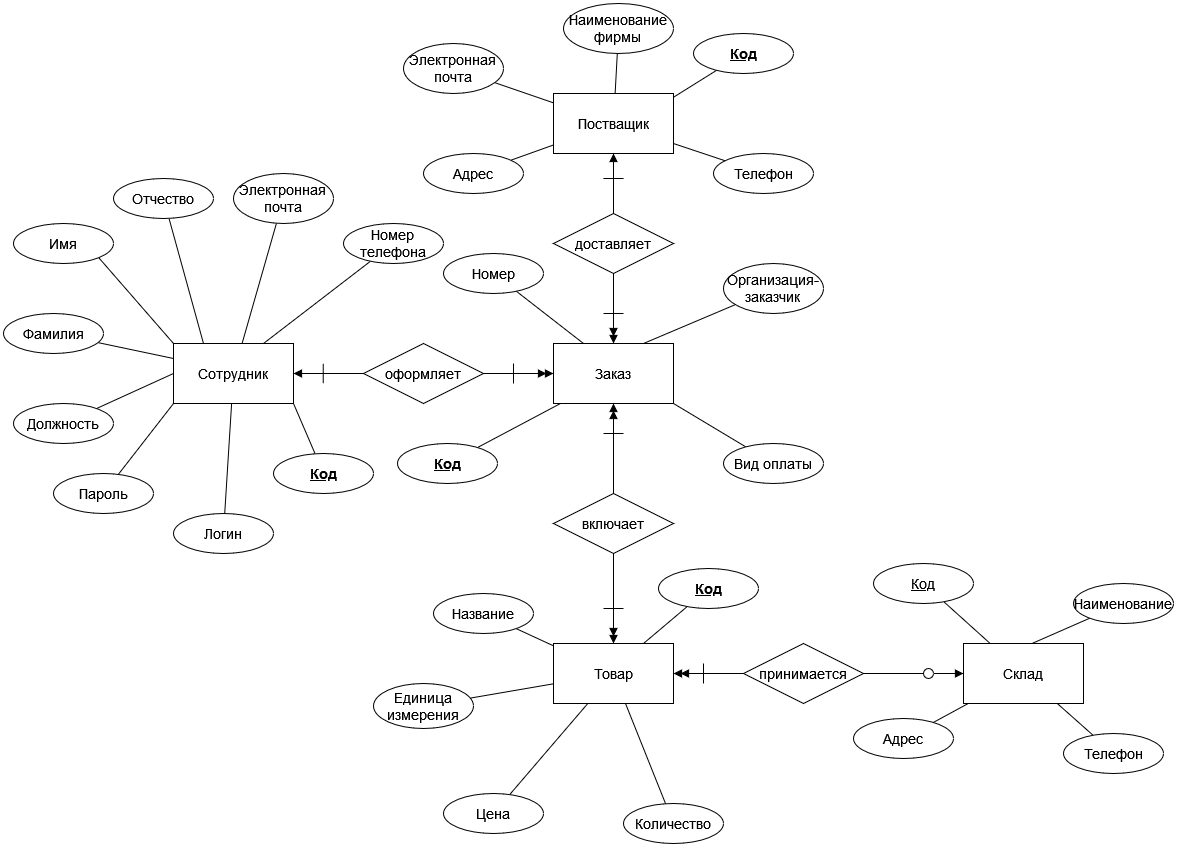

The diagram above was exported from draw.io. Its source (the exported page's mxGraphModel, read from the mxfile embedded in the PNG):
<mxGraphModel dx="819" dy="1600" grid="1" gridSize="10" guides="1" tooltips="1" connect="1" arrows="1" fold="1" page="1" pageScale="1" pageWidth="827" pageHeight="1169" math="0" shadow="0">
  <root>
    <mxCell id="0" />
    <mxCell id="1" parent="0" />
    <mxCell id="U-RPilOY57-ElZwTmUOu-67" style="orthogonalLoop=1;jettySize=auto;html=1;exitX=1;exitY=1;exitDx=0;exitDy=0;fontSize=14;endArrow=none;endFill=0;strokeColor=default;" parent="1" source="U-RPilOY57-ElZwTmUOu-1" target="U-RPilOY57-ElZwTmUOu-37" edge="1">
      <mxGeometry relative="1" as="geometry" />
    </mxCell>
    <mxCell id="U-RPilOY57-ElZwTmUOu-68" style="orthogonalLoop=1;jettySize=auto;html=1;fontSize=14;endArrow=none;endFill=0;rounded=0;" parent="1" source="U-RPilOY57-ElZwTmUOu-1" target="U-RPilOY57-ElZwTmUOu-54" edge="1">
      <mxGeometry relative="1" as="geometry" />
    </mxCell>
    <mxCell id="U-RPilOY57-ElZwTmUOu-69" style="edgeStyle=none;rounded=0;orthogonalLoop=1;jettySize=auto;html=1;exitX=0;exitY=1;exitDx=0;exitDy=0;strokeColor=default;fontSize=14;endArrow=none;endFill=0;" parent="1" source="U-RPilOY57-ElZwTmUOu-1" target="U-RPilOY57-ElZwTmUOu-41" edge="1">
      <mxGeometry relative="1" as="geometry" />
    </mxCell>
    <mxCell id="U-RPilOY57-ElZwTmUOu-70" style="edgeStyle=none;rounded=0;orthogonalLoop=1;jettySize=auto;html=1;exitX=0;exitY=0.5;exitDx=0;exitDy=0;strokeColor=default;fontSize=14;endArrow=none;endFill=0;" parent="1" source="U-RPilOY57-ElZwTmUOu-1" target="U-RPilOY57-ElZwTmUOu-45" edge="1">
      <mxGeometry relative="1" as="geometry" />
    </mxCell>
    <mxCell id="U-RPilOY57-ElZwTmUOu-71" style="edgeStyle=none;rounded=0;orthogonalLoop=1;jettySize=auto;html=1;exitX=0;exitY=0.25;exitDx=0;exitDy=0;strokeColor=default;fontSize=14;endArrow=none;endFill=0;" parent="1" source="U-RPilOY57-ElZwTmUOu-1" target="U-RPilOY57-ElZwTmUOu-43" edge="1">
      <mxGeometry relative="1" as="geometry" />
    </mxCell>
    <mxCell id="U-RPilOY57-ElZwTmUOu-72" style="edgeStyle=none;rounded=0;orthogonalLoop=1;jettySize=auto;html=1;exitX=0;exitY=0;exitDx=0;exitDy=0;entryX=1;entryY=1;entryDx=0;entryDy=0;strokeColor=default;fontSize=14;endArrow=none;endFill=0;" parent="1" source="U-RPilOY57-ElZwTmUOu-1" target="U-RPilOY57-ElZwTmUOu-42" edge="1">
      <mxGeometry relative="1" as="geometry" />
    </mxCell>
    <mxCell id="U-RPilOY57-ElZwTmUOu-73" style="edgeStyle=none;rounded=0;orthogonalLoop=1;jettySize=auto;html=1;exitX=0.25;exitY=0;exitDx=0;exitDy=0;strokeColor=default;fontSize=14;endArrow=none;endFill=0;" parent="1" source="U-RPilOY57-ElZwTmUOu-1" target="U-RPilOY57-ElZwTmUOu-47" edge="1">
      <mxGeometry relative="1" as="geometry" />
    </mxCell>
    <mxCell id="U-RPilOY57-ElZwTmUOu-74" style="edgeStyle=none;rounded=0;orthogonalLoop=1;jettySize=auto;html=1;strokeColor=default;fontSize=14;endArrow=none;endFill=0;" parent="1" source="U-RPilOY57-ElZwTmUOu-1" target="U-RPilOY57-ElZwTmUOu-44" edge="1">
      <mxGeometry relative="1" as="geometry" />
    </mxCell>
    <mxCell id="U-RPilOY57-ElZwTmUOu-75" style="edgeStyle=none;rounded=0;orthogonalLoop=1;jettySize=auto;html=1;exitX=0.75;exitY=0;exitDx=0;exitDy=0;strokeColor=default;fontSize=14;endArrow=none;endFill=0;" parent="1" source="U-RPilOY57-ElZwTmUOu-1" target="U-RPilOY57-ElZwTmUOu-46" edge="1">
      <mxGeometry relative="1" as="geometry" />
    </mxCell>
    <mxCell id="U-RPilOY57-ElZwTmUOu-1" value="Сотрудник" style="rounded=0;whiteSpace=wrap;html=1;fontSize=14;" parent="1" vertex="1">
      <mxGeometry x="190" y="270" width="120" height="60" as="geometry" />
    </mxCell>
    <mxCell id="U-RPilOY57-ElZwTmUOu-5" value="" style="edgeStyle=orthogonalEdgeStyle;rounded=0;orthogonalLoop=1;jettySize=auto;html=1;fontSize=14;endArrow=block;endFill=1;" parent="1" source="U-RPilOY57-ElZwTmUOu-2" target="U-RPilOY57-ElZwTmUOu-1" edge="1">
      <mxGeometry relative="1" as="geometry" />
    </mxCell>
    <mxCell id="U-RPilOY57-ElZwTmUOu-8" style="edgeStyle=orthogonalEdgeStyle;rounded=0;orthogonalLoop=1;jettySize=auto;html=1;fontSize=14;endArrow=doubleBlock;endFill=1;startArrow=none;" parent="1" source="U-RPilOY57-ElZwTmUOu-2" target="U-RPilOY57-ElZwTmUOu-7" edge="1">
      <mxGeometry relative="1" as="geometry">
        <mxPoint x="540" y="300" as="sourcePoint" />
      </mxGeometry>
    </mxCell>
    <mxCell id="U-RPilOY57-ElZwTmUOu-2" value="оформляет" style="shape=rhombus;perimeter=rhombusPerimeter;whiteSpace=wrap;html=1;align=center;fontSize=14;" parent="1" vertex="1">
      <mxGeometry x="380" y="270" width="120" height="60" as="geometry" />
    </mxCell>
    <mxCell id="U-RPilOY57-ElZwTmUOu-77" style="edgeStyle=none;rounded=0;orthogonalLoop=1;jettySize=auto;html=1;exitX=0.25;exitY=0;exitDx=0;exitDy=0;strokeColor=default;fontSize=14;endArrow=none;endFill=0;" parent="1" source="U-RPilOY57-ElZwTmUOu-7" target="U-RPilOY57-ElZwTmUOu-52" edge="1">
      <mxGeometry relative="1" as="geometry" />
    </mxCell>
    <mxCell id="U-RPilOY57-ElZwTmUOu-79" style="edgeStyle=none;rounded=0;orthogonalLoop=1;jettySize=auto;html=1;exitX=0.75;exitY=0;exitDx=0;exitDy=0;strokeColor=default;fontSize=14;endArrow=none;endFill=0;" parent="1" source="U-RPilOY57-ElZwTmUOu-7" target="U-RPilOY57-ElZwTmUOu-49" edge="1">
      <mxGeometry relative="1" as="geometry" />
    </mxCell>
    <mxCell id="U-RPilOY57-ElZwTmUOu-80" style="edgeStyle=none;rounded=0;orthogonalLoop=1;jettySize=auto;html=1;exitX=1;exitY=0;exitDx=0;exitDy=0;strokeColor=default;fontSize=14;endArrow=none;endFill=0;" parent="1" source="U-RPilOY57-ElZwTmUOu-7" target="U-RPilOY57-ElZwTmUOu-38" edge="1">
      <mxGeometry relative="1" as="geometry" />
    </mxCell>
    <mxCell id="U-RPilOY57-ElZwTmUOu-82" style="edgeStyle=none;rounded=0;orthogonalLoop=1;jettySize=auto;html=1;exitX=1;exitY=1;exitDx=0;exitDy=0;strokeColor=default;fontSize=14;endArrow=none;endFill=0;" parent="1" source="U-RPilOY57-ElZwTmUOu-7" target="U-RPilOY57-ElZwTmUOu-51" edge="1">
      <mxGeometry relative="1" as="geometry" />
    </mxCell>
    <mxCell id="U-RPilOY57-ElZwTmUOu-7" value="Заказ" style="rounded=0;whiteSpace=wrap;html=1;fontSize=14;" parent="1" vertex="1">
      <mxGeometry x="570" y="270" width="120" height="60" as="geometry" />
    </mxCell>
    <mxCell id="U-RPilOY57-ElZwTmUOu-83" style="edgeStyle=none;rounded=0;orthogonalLoop=1;jettySize=auto;html=1;strokeColor=default;fontSize=14;endArrow=none;endFill=0;" parent="1" source="U-RPilOY57-ElZwTmUOu-16" target="U-RPilOY57-ElZwTmUOu-55" edge="1">
      <mxGeometry relative="1" as="geometry" />
    </mxCell>
    <mxCell id="U-RPilOY57-ElZwTmUOu-84" style="edgeStyle=none;rounded=0;orthogonalLoop=1;jettySize=auto;html=1;strokeColor=default;fontSize=14;endArrow=none;endFill=0;" parent="1" source="U-RPilOY57-ElZwTmUOu-16" target="U-RPilOY57-ElZwTmUOu-53" edge="1">
      <mxGeometry relative="1" as="geometry" />
    </mxCell>
    <mxCell id="U-RPilOY57-ElZwTmUOu-85" style="edgeStyle=none;rounded=0;orthogonalLoop=1;jettySize=auto;html=1;strokeColor=default;fontSize=14;endArrow=none;endFill=0;" parent="1" source="U-RPilOY57-ElZwTmUOu-16" target="U-RPilOY57-ElZwTmUOu-58" edge="1">
      <mxGeometry relative="1" as="geometry" />
    </mxCell>
    <mxCell id="U-RPilOY57-ElZwTmUOu-86" style="edgeStyle=none;rounded=0;orthogonalLoop=1;jettySize=auto;html=1;exitX=0.25;exitY=1;exitDx=0;exitDy=0;strokeColor=default;fontSize=14;endArrow=none;endFill=0;" parent="1" source="U-RPilOY57-ElZwTmUOu-16" target="U-RPilOY57-ElZwTmUOu-39" edge="1">
      <mxGeometry relative="1" as="geometry" />
    </mxCell>
    <mxCell id="U-RPilOY57-ElZwTmUOu-87" style="edgeStyle=none;rounded=0;orthogonalLoop=1;jettySize=auto;html=1;strokeColor=default;fontSize=14;endArrow=none;endFill=0;" parent="1" source="U-RPilOY57-ElZwTmUOu-16" target="U-RPilOY57-ElZwTmUOu-57" edge="1">
      <mxGeometry relative="1" as="geometry" />
    </mxCell>
    <mxCell id="U-RPilOY57-ElZwTmUOu-16" value="Постващик" style="rounded=0;whiteSpace=wrap;html=1;fontSize=14;" parent="1" vertex="1">
      <mxGeometry x="570" y="20" width="120" height="60" as="geometry" />
    </mxCell>
    <mxCell id="U-RPilOY57-ElZwTmUOu-17" value="" style="edgeStyle=orthogonalEdgeStyle;rounded=0;orthogonalLoop=1;jettySize=auto;html=1;fontSize=14;endArrow=block;endFill=1;" parent="1" source="U-RPilOY57-ElZwTmUOu-19" target="U-RPilOY57-ElZwTmUOu-16" edge="1">
      <mxGeometry relative="1" as="geometry" />
    </mxCell>
    <mxCell id="U-RPilOY57-ElZwTmUOu-117" style="edgeStyle=none;rounded=0;orthogonalLoop=1;jettySize=auto;html=1;strokeColor=default;fontSize=14;endArrow=doubleBlock;endFill=1;" parent="1" source="U-RPilOY57-ElZwTmUOu-19" target="U-RPilOY57-ElZwTmUOu-7" edge="1">
      <mxGeometry relative="1" as="geometry" />
    </mxCell>
    <mxCell id="U-RPilOY57-ElZwTmUOu-19" value="доставляет" style="shape=rhombus;perimeter=rhombusPerimeter;whiteSpace=wrap;html=1;align=center;fontSize=14;" parent="1" vertex="1">
      <mxGeometry x="570" y="140" width="120" height="60" as="geometry" />
    </mxCell>
    <mxCell id="U-RPilOY57-ElZwTmUOu-26" style="edgeStyle=orthogonalEdgeStyle;rounded=0;orthogonalLoop=1;jettySize=auto;html=1;fontSize=14;endArrow=doubleBlock;endFill=1;" parent="1" source="U-RPilOY57-ElZwTmUOu-27" target="U-RPilOY57-ElZwTmUOu-28" edge="1">
      <mxGeometry relative="1" as="geometry" />
    </mxCell>
    <mxCell id="U-RPilOY57-ElZwTmUOu-118" style="edgeStyle=none;rounded=0;orthogonalLoop=1;jettySize=auto;html=1;entryX=0.5;entryY=1;entryDx=0;entryDy=0;strokeColor=default;fontSize=14;endArrow=doubleBlock;endFill=1;startArrow=none;" parent="1" source="U-RPilOY57-ElZwTmUOu-27" target="U-RPilOY57-ElZwTmUOu-7" edge="1">
      <mxGeometry relative="1" as="geometry">
        <mxPoint x="630" y="360" as="sourcePoint" />
      </mxGeometry>
    </mxCell>
    <mxCell id="U-RPilOY57-ElZwTmUOu-27" value="включает" style="shape=rhombus;perimeter=rhombusPerimeter;whiteSpace=wrap;html=1;align=center;fontSize=14;" parent="1" vertex="1">
      <mxGeometry x="570" y="420" width="120" height="60" as="geometry" />
    </mxCell>
    <mxCell id="U-RPilOY57-ElZwTmUOu-88" style="edgeStyle=none;rounded=0;orthogonalLoop=1;jettySize=auto;html=1;strokeColor=default;fontSize=14;endArrow=none;endFill=0;" parent="1" source="U-RPilOY57-ElZwTmUOu-28" target="U-RPilOY57-ElZwTmUOu-60" edge="1">
      <mxGeometry relative="1" as="geometry" />
    </mxCell>
    <mxCell id="U-RPilOY57-ElZwTmUOu-89" style="edgeStyle=none;rounded=0;orthogonalLoop=1;jettySize=auto;html=1;exitX=0.75;exitY=0;exitDx=0;exitDy=0;strokeColor=default;fontSize=14;endArrow=none;endFill=0;" parent="1" source="U-RPilOY57-ElZwTmUOu-28" target="U-RPilOY57-ElZwTmUOu-40" edge="1">
      <mxGeometry relative="1" as="geometry" />
    </mxCell>
    <mxCell id="U-RPilOY57-ElZwTmUOu-90" style="edgeStyle=none;rounded=0;orthogonalLoop=1;jettySize=auto;html=1;strokeColor=default;fontSize=14;endArrow=none;endFill=0;" parent="1" source="U-RPilOY57-ElZwTmUOu-28" target="U-RPilOY57-ElZwTmUOu-59" edge="1">
      <mxGeometry relative="1" as="geometry" />
    </mxCell>
    <mxCell id="U-RPilOY57-ElZwTmUOu-91" style="edgeStyle=none;rounded=0;orthogonalLoop=1;jettySize=auto;html=1;strokeColor=default;fontSize=14;endArrow=none;endFill=0;" parent="1" source="U-RPilOY57-ElZwTmUOu-28" target="U-RPilOY57-ElZwTmUOu-61" edge="1">
      <mxGeometry relative="1" as="geometry" />
    </mxCell>
    <mxCell id="U-RPilOY57-ElZwTmUOu-92" style="edgeStyle=none;rounded=0;orthogonalLoop=1;jettySize=auto;html=1;strokeColor=default;fontSize=14;endArrow=none;endFill=0;" parent="1" source="U-RPilOY57-ElZwTmUOu-28" target="U-RPilOY57-ElZwTmUOu-62" edge="1">
      <mxGeometry relative="1" as="geometry" />
    </mxCell>
    <mxCell id="U-RPilOY57-ElZwTmUOu-28" value="Товар" style="rounded=0;whiteSpace=wrap;html=1;fontSize=14;" parent="1" vertex="1">
      <mxGeometry x="570" y="570" width="120" height="60" as="geometry" />
    </mxCell>
    <mxCell id="U-RPilOY57-ElZwTmUOu-37" value="Код" style="ellipse;whiteSpace=wrap;html=1;align=center;fontStyle=5;fontSize=14;" parent="1" vertex="1">
      <mxGeometry x="290" y="380" width="100" height="40" as="geometry" />
    </mxCell>
    <mxCell id="U-RPilOY57-ElZwTmUOu-38" value="Код" style="ellipse;whiteSpace=wrap;html=1;align=center;fontStyle=5;fontSize=14;" parent="1" vertex="1">
      <mxGeometry x="414" y="370" width="100" height="40" as="geometry" />
    </mxCell>
    <mxCell id="U-RPilOY57-ElZwTmUOu-39" value="Код" style="ellipse;whiteSpace=wrap;html=1;align=center;fontStyle=5;fontSize=14;" parent="1" vertex="1">
      <mxGeometry x="710" y="-40" width="100" height="40" as="geometry" />
    </mxCell>
    <mxCell id="U-RPilOY57-ElZwTmUOu-40" value="Код" style="ellipse;whiteSpace=wrap;html=1;align=center;fontStyle=5;fontSize=14;" parent="1" vertex="1">
      <mxGeometry x="675" y="495" width="100" height="40" as="geometry" />
    </mxCell>
    <mxCell id="U-RPilOY57-ElZwTmUOu-41" value="Пароль" style="ellipse;whiteSpace=wrap;html=1;align=center;fontSize=14;" parent="1" vertex="1">
      <mxGeometry x="70" y="400" width="100" height="40" as="geometry" />
    </mxCell>
    <mxCell id="U-RPilOY57-ElZwTmUOu-42" value="Имя" style="ellipse;whiteSpace=wrap;html=1;align=center;fontSize=14;" parent="1" vertex="1">
      <mxGeometry x="30" y="150" width="100" height="40" as="geometry" />
    </mxCell>
    <mxCell id="U-RPilOY57-ElZwTmUOu-43" value="Фамилия" style="ellipse;whiteSpace=wrap;html=1;align=center;fontSize=14;" parent="1" vertex="1">
      <mxGeometry x="20" y="240" width="100" height="40" as="geometry" />
    </mxCell>
    <mxCell id="U-RPilOY57-ElZwTmUOu-44" value="Электронная&lt;br&gt;почта" style="ellipse;whiteSpace=wrap;html=1;align=center;fontSize=14;" parent="1" vertex="1">
      <mxGeometry x="250" y="100" width="100" height="50" as="geometry" />
    </mxCell>
    <mxCell id="U-RPilOY57-ElZwTmUOu-45" value="Должность" style="ellipse;whiteSpace=wrap;html=1;align=center;fontSize=14;" parent="1" vertex="1">
      <mxGeometry x="30" y="330" width="100" height="40" as="geometry" />
    </mxCell>
    <mxCell id="U-RPilOY57-ElZwTmUOu-46" value="Номер&lt;br&gt;телефона" style="ellipse;whiteSpace=wrap;html=1;align=center;fontSize=14;" parent="1" vertex="1">
      <mxGeometry x="360" y="150" width="100" height="40" as="geometry" />
    </mxCell>
    <mxCell id="U-RPilOY57-ElZwTmUOu-47" value="Отчество" style="ellipse;whiteSpace=wrap;html=1;align=center;fontSize=14;" parent="1" vertex="1">
      <mxGeometry x="130" y="105" width="100" height="40" as="geometry" />
    </mxCell>
    <mxCell id="U-RPilOY57-ElZwTmUOu-49" value="&lt;div&gt;Организация-&lt;/div&gt;&lt;div&gt;заказчик&lt;br&gt;&lt;/div&gt;" style="ellipse;whiteSpace=wrap;html=1;align=center;fontSize=14;" parent="1" vertex="1">
      <mxGeometry x="740" y="190" width="100" height="50" as="geometry" />
    </mxCell>
    <mxCell id="U-RPilOY57-ElZwTmUOu-51" value="Вид оплаты" style="ellipse;whiteSpace=wrap;html=1;align=center;fontSize=14;" parent="1" vertex="1">
      <mxGeometry x="740" y="370" width="100" height="40" as="geometry" />
    </mxCell>
    <mxCell id="U-RPilOY57-ElZwTmUOu-52" value="Номер" style="ellipse;whiteSpace=wrap;html=1;align=center;fontSize=14;" parent="1" vertex="1">
      <mxGeometry x="460" y="180" width="100" height="40" as="geometry" />
    </mxCell>
    <mxCell id="U-RPilOY57-ElZwTmUOu-53" value="Электронная&lt;br&gt;почта" style="ellipse;whiteSpace=wrap;html=1;align=center;fontSize=14;" parent="1" vertex="1">
      <mxGeometry x="420" y="-30" width="100" height="50" as="geometry" />
    </mxCell>
    <mxCell id="U-RPilOY57-ElZwTmUOu-54" value="Логин" style="ellipse;whiteSpace=wrap;html=1;align=center;fontSize=14;" parent="1" vertex="1">
      <mxGeometry x="190" y="440" width="100" height="40" as="geometry" />
    </mxCell>
    <mxCell id="U-RPilOY57-ElZwTmUOu-55" value="Наименование&lt;br&gt;фирмы" style="ellipse;whiteSpace=wrap;html=1;align=center;fontSize=14;" parent="1" vertex="1">
      <mxGeometry x="580" y="-70" width="110" height="50" as="geometry" />
    </mxCell>
    <mxCell id="U-RPilOY57-ElZwTmUOu-57" value="Телефон" style="ellipse;whiteSpace=wrap;html=1;align=center;fontSize=14;" parent="1" vertex="1">
      <mxGeometry x="730" y="80" width="100" height="40" as="geometry" />
    </mxCell>
    <mxCell id="U-RPilOY57-ElZwTmUOu-58" value="Адрес" style="ellipse;whiteSpace=wrap;html=1;align=center;fontSize=14;" parent="1" vertex="1">
      <mxGeometry x="440" y="80" width="100" height="40" as="geometry" />
    </mxCell>
    <mxCell id="U-RPilOY57-ElZwTmUOu-59" value="Количество" style="ellipse;whiteSpace=wrap;html=1;align=center;fontSize=14;" parent="1" vertex="1">
      <mxGeometry x="640" y="730" width="100" height="40" as="geometry" />
    </mxCell>
    <mxCell id="U-RPilOY57-ElZwTmUOu-60" value="Название" style="ellipse;whiteSpace=wrap;html=1;align=center;fontSize=14;" parent="1" vertex="1">
      <mxGeometry x="450" y="520" width="100" height="40" as="geometry" />
    </mxCell>
    <mxCell id="U-RPilOY57-ElZwTmUOu-61" value="Единица&lt;br&gt;измерения" style="ellipse;whiteSpace=wrap;html=1;align=center;fontSize=14;" parent="1" vertex="1">
      <mxGeometry x="390" y="610" width="100" height="45" as="geometry" />
    </mxCell>
    <mxCell id="U-RPilOY57-ElZwTmUOu-62" value="Цена" style="ellipse;whiteSpace=wrap;html=1;align=center;fontSize=14;" parent="1" vertex="1">
      <mxGeometry x="460" y="720" width="100" height="40" as="geometry" />
    </mxCell>
    <mxCell id="U-RPilOY57-ElZwTmUOu-103" value="" style="endArrow=none;html=1;rounded=0;strokeColor=default;fontSize=14;" parent="1" edge="1">
      <mxGeometry width="50" height="50" relative="1" as="geometry">
        <mxPoint x="339.73" y="310" as="sourcePoint" />
        <mxPoint x="339.73" y="290" as="targetPoint" />
      </mxGeometry>
    </mxCell>
    <mxCell id="U-RPilOY57-ElZwTmUOu-106" value="" style="endArrow=none;html=1;rounded=0;strokeColor=default;fontSize=14;" parent="1" edge="1">
      <mxGeometry width="50" height="50" relative="1" as="geometry">
        <mxPoint x="640" y="535" as="sourcePoint" />
        <mxPoint x="620" y="535" as="targetPoint" />
      </mxGeometry>
    </mxCell>
    <mxCell id="U-RPilOY57-ElZwTmUOu-125" value="" style="endArrow=none;html=1;rounded=0;strokeColor=default;fontSize=14;" parent="1" edge="1">
      <mxGeometry width="50" height="50" relative="1" as="geometry">
        <mxPoint x="619.9" y="105" as="sourcePoint" />
        <mxPoint x="640.09" y="105" as="targetPoint" />
        <Array as="points">
          <mxPoint x="640.09" y="105" />
        </Array>
      </mxGeometry>
    </mxCell>
    <mxCell id="U-RPilOY57-ElZwTmUOu-130" style="edgeStyle=none;rounded=0;orthogonalLoop=1;jettySize=auto;html=1;exitX=0;exitY=0.5;exitDx=0;exitDy=0;strokeColor=default;fontSize=14;endArrow=none;endFill=0;" parent="1" source="U-RPilOY57-ElZwTmUOu-134" target="U-RPilOY57-ElZwTmUOu-140" edge="1">
      <mxGeometry relative="1" as="geometry" />
    </mxCell>
    <mxCell id="U-RPilOY57-ElZwTmUOu-131" style="edgeStyle=none;rounded=0;orthogonalLoop=1;jettySize=auto;html=1;strokeColor=default;fontSize=14;endArrow=none;endFill=0;" parent="1" source="U-RPilOY57-ElZwTmUOu-134" target="U-RPilOY57-ElZwTmUOu-138" edge="1">
      <mxGeometry relative="1" as="geometry" />
    </mxCell>
    <mxCell id="U-RPilOY57-ElZwTmUOu-132" style="edgeStyle=none;rounded=0;orthogonalLoop=1;jettySize=auto;html=1;strokeColor=default;fontSize=14;endArrow=none;endFill=0;" parent="1" source="U-RPilOY57-ElZwTmUOu-134" target="U-RPilOY57-ElZwTmUOu-137" edge="1">
      <mxGeometry relative="1" as="geometry" />
    </mxCell>
    <mxCell id="U-RPilOY57-ElZwTmUOu-133" style="edgeStyle=none;rounded=0;orthogonalLoop=1;jettySize=auto;html=1;strokeColor=default;fontSize=14;endArrow=none;endFill=0;" parent="1" source="U-RPilOY57-ElZwTmUOu-134" target="U-RPilOY57-ElZwTmUOu-139" edge="1">
      <mxGeometry relative="1" as="geometry" />
    </mxCell>
    <mxCell id="U-RPilOY57-ElZwTmUOu-134" value="Склад" style="rounded=0;whiteSpace=wrap;html=1;fontSize=14;" parent="1" vertex="1">
      <mxGeometry x="980" y="570" width="120" height="60" as="geometry" />
    </mxCell>
    <mxCell id="U-RPilOY57-ElZwTmUOu-135" value="" style="edgeStyle=orthogonalEdgeStyle;rounded=0;orthogonalLoop=1;jettySize=auto;html=1;fontSize=14;endArrow=block;endFill=1;startArrow=none;" parent="1" source="nFrleBQj7UvrTJ8MlhhO-7" target="U-RPilOY57-ElZwTmUOu-134" edge="1">
      <mxGeometry relative="1" as="geometry" />
    </mxCell>
    <mxCell id="U-RPilOY57-ElZwTmUOu-142" style="edgeStyle=none;rounded=0;orthogonalLoop=1;jettySize=auto;html=1;strokeColor=default;fontSize=14;endArrow=doubleBlock;endFill=1;startArrow=none;" parent="1" source="U-RPilOY57-ElZwTmUOu-136" edge="1">
      <mxGeometry relative="1" as="geometry">
        <mxPoint x="720" y="600" as="sourcePoint" />
        <mxPoint x="690" y="600" as="targetPoint" />
      </mxGeometry>
    </mxCell>
    <mxCell id="U-RPilOY57-ElZwTmUOu-136" value="принимается" style="shape=rhombus;perimeter=rhombusPerimeter;whiteSpace=wrap;html=1;align=center;fontSize=14;" parent="1" vertex="1">
      <mxGeometry x="760" y="570" width="120" height="60" as="geometry" />
    </mxCell>
    <mxCell id="U-RPilOY57-ElZwTmUOu-137" value="Адрес" style="ellipse;whiteSpace=wrap;html=1;align=center;fontSize=14;" parent="1" vertex="1">
      <mxGeometry x="870" y="645" width="100" height="40" as="geometry" />
    </mxCell>
    <mxCell id="U-RPilOY57-ElZwTmUOu-138" value="Код" style="ellipse;whiteSpace=wrap;html=1;align=center;fontStyle=4;fontSize=14;" parent="1" vertex="1">
      <mxGeometry x="890" y="490" width="100" height="40" as="geometry" />
    </mxCell>
    <mxCell id="U-RPilOY57-ElZwTmUOu-139" value="Телефон" style="ellipse;whiteSpace=wrap;html=1;align=center;fontSize=14;" parent="1" vertex="1">
      <mxGeometry x="1080" y="660" width="100" height="40" as="geometry" />
    </mxCell>
    <mxCell id="U-RPilOY57-ElZwTmUOu-140" value="Наименование" style="ellipse;whiteSpace=wrap;html=1;align=center;fontSize=14;" parent="1" vertex="1">
      <mxGeometry x="1090" y="510" width="100" height="40" as="geometry" />
    </mxCell>
    <mxCell id="nFrleBQj7UvrTJ8MlhhO-3" value="" style="endArrow=none;html=1;rounded=0;strokeColor=default;fontSize=14;" edge="1" parent="1">
      <mxGeometry width="50" height="50" relative="1" as="geometry">
        <mxPoint x="720" y="610" as="sourcePoint" />
        <mxPoint x="720" y="590" as="targetPoint" />
      </mxGeometry>
    </mxCell>
    <mxCell id="nFrleBQj7UvrTJ8MlhhO-4" value="" style="endArrow=none;html=1;rounded=0;strokeColor=default;fontSize=14;" edge="1" parent="1">
      <mxGeometry width="50" height="50" relative="1" as="geometry">
        <mxPoint x="640" y="360" as="sourcePoint" />
        <mxPoint x="620" y="360" as="targetPoint" />
      </mxGeometry>
    </mxCell>
    <mxCell id="nFrleBQj7UvrTJ8MlhhO-5" value="" style="endArrow=none;html=1;rounded=0;strokeColor=default;fontSize=14;" edge="1" parent="1">
      <mxGeometry width="50" height="50" relative="1" as="geometry">
        <mxPoint x="530" y="310" as="sourcePoint" />
        <mxPoint x="530" y="290" as="targetPoint" />
      </mxGeometry>
    </mxCell>
    <mxCell id="nFrleBQj7UvrTJ8MlhhO-6" value="" style="endArrow=none;html=1;rounded=0;strokeColor=default;fontSize=14;" edge="1" parent="1">
      <mxGeometry width="50" height="50" relative="1" as="geometry">
        <mxPoint x="620" y="240" as="sourcePoint" />
        <mxPoint x="640" y="240" as="targetPoint" />
      </mxGeometry>
    </mxCell>
    <mxCell id="nFrleBQj7UvrTJ8MlhhO-8" value="" style="edgeStyle=orthogonalEdgeStyle;rounded=0;orthogonalLoop=1;jettySize=auto;html=1;fontSize=14;endArrow=none;endFill=1;" edge="1" parent="1" source="U-RPilOY57-ElZwTmUOu-136" target="nFrleBQj7UvrTJ8MlhhO-7">
      <mxGeometry relative="1" as="geometry">
        <mxPoint x="880" y="600" as="sourcePoint" />
        <mxPoint x="980" y="600" as="targetPoint" />
      </mxGeometry>
    </mxCell>
    <mxCell id="nFrleBQj7UvrTJ8MlhhO-7" value="" style="ellipse;whiteSpace=wrap;html=1;aspect=fixed;" vertex="1" parent="1">
      <mxGeometry x="940" y="595" width="10" height="10" as="geometry" />
    </mxCell>
  </root>
</mxGraphModel>